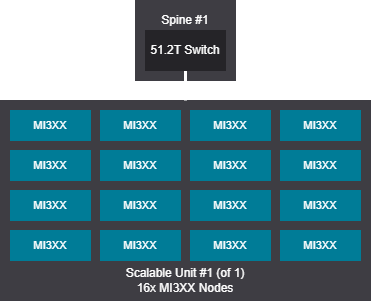

The diagram above was exported from draw.io. Its source (the exported page's mxGraphModel, read from the mxfile embedded in the PNG):
<mxGraphModel dx="2189" dy="835" grid="1" gridSize="10" guides="1" tooltips="1" connect="1" arrows="1" fold="1" page="1" pageScale="1" pageWidth="850" pageHeight="1100" background="#000000" math="0" shadow="0">
  <root>
    <mxCell id="0" />
    <mxCell id="1" parent="0" />
    <mxCell id="IF04Z22ALqxCIhr06tGg-1" parent="1" style="rounded=0;whiteSpace=wrap;html=1;fillColor=#3e3d43;strokeColor=#3e3d43;fontColor=#ffffff;fontSize=14;" value="" vertex="1">
      <mxGeometry height="80" width="100" x="25" y="790" as="geometry" />
    </mxCell>
    <mxCell id="IF04Z22ALqxCIhr06tGg-11" parent="1" style="rounded=0;whiteSpace=wrap;html=1;fillColor=#3e3d43;strokeColor=#3e3d43;fontColor=#ffffff;fontSize=14;" value="" vertex="1">
      <mxGeometry height="200" width="370" x="-110" y="890" as="geometry" />
    </mxCell>
    <mxCell id="IF04Z22ALqxCIhr06tGg-2" edge="1" parent="1" source="IF04Z22ALqxCIhr06tGg-3" style="edgeStyle=orthogonalEdgeStyle;shape=connector;rounded=0;orthogonalLoop=1;jettySize=auto;html=1;exitX=0.5;exitY=1;exitDx=0;exitDy=0;labelBackgroundColor=default;strokeColor=#FFFFFF;strokeWidth=3;fontFamily=Helvetica;fontSize=11;fontColor=default;endArrow=none;endFill=0;entryX=0.5;entryY=0;entryDx=0;entryDy=0;" target="IF04Z22ALqxCIhr06tGg-11">
      <mxGeometry relative="1" as="geometry">
        <Array as="points" />
        <mxPoint x="150" y="880" as="targetPoint" />
      </mxGeometry>
    </mxCell>
    <mxCell id="IF04Z22ALqxCIhr06tGg-15" parent="1" style="rounded=0;whiteSpace=wrap;html=1;fontFamily=Helvetica;fontSize=11;fontColor=default;fillColor=#007C97;strokeColor=#007C97;" value="&lt;font color=&quot;#ffffff&quot;&gt;MI3XX&lt;/font&gt;" vertex="1">
      <mxGeometry height="30" width="80" x="-100" y="900" as="geometry" />
    </mxCell>
    <mxCell id="IF04Z22ALqxCIhr06tGg-19" parent="1" style="text;html=1;align=center;verticalAlign=middle;whiteSpace=wrap;rounded=0;fontColor=#FFFFFF;labelBackgroundColor=#3E3D43;" value="Scalable Unit #1 (of 1)&lt;br&gt;16x MI3XX Nodes" vertex="1">
      <mxGeometry height="40" width="370" x="-110" y="1050" as="geometry" />
    </mxCell>
    <mxCell id="IF04Z22ALqxCIhr06tGg-27" parent="1" style="rounded=0;whiteSpace=wrap;html=1;fontFamily=Helvetica;fontSize=11;fontColor=default;fillColor=#007C97;strokeColor=#007C97;" value="&lt;font color=&quot;#ffffff&quot;&gt;MI3XX&lt;/font&gt;" vertex="1">
      <mxGeometry height="30" width="80" x="-100" y="940" as="geometry" />
    </mxCell>
    <mxCell id="IF04Z22ALqxCIhr06tGg-213" parent="1" style="rounded=0;whiteSpace=wrap;html=1;fontFamily=Helvetica;fontSize=11;fontColor=default;fillColor=#007C97;strokeColor=#007C97;" value="&lt;font color=&quot;#ffffff&quot;&gt;MI3XX&lt;/font&gt;" vertex="1">
      <mxGeometry height="30" width="80" x="-100" y="980" as="geometry" />
    </mxCell>
    <mxCell id="IF04Z22ALqxCIhr06tGg-214" parent="1" style="rounded=0;whiteSpace=wrap;html=1;fontFamily=Helvetica;fontSize=11;fontColor=default;fillColor=#007C97;strokeColor=#007C97;" value="&lt;font color=&quot;#ffffff&quot;&gt;MI3XX&lt;/font&gt;" vertex="1">
      <mxGeometry height="30" width="80" x="-10" y="900" as="geometry" />
    </mxCell>
    <mxCell id="IF04Z22ALqxCIhr06tGg-215" parent="1" style="rounded=0;whiteSpace=wrap;html=1;fontFamily=Helvetica;fontSize=11;fontColor=default;fillColor=#007C97;strokeColor=#007C97;" value="&lt;font color=&quot;#ffffff&quot;&gt;MI3XX&lt;/font&gt;" vertex="1">
      <mxGeometry height="30" width="80" x="-10" y="940" as="geometry" />
    </mxCell>
    <mxCell id="IF04Z22ALqxCIhr06tGg-216" parent="1" style="rounded=0;whiteSpace=wrap;html=1;fontFamily=Helvetica;fontSize=11;fontColor=default;fillColor=#007C97;strokeColor=#007C97;" value="&lt;font color=&quot;#ffffff&quot;&gt;MI3XX&lt;/font&gt;" vertex="1">
      <mxGeometry height="30" width="80" x="-10" y="980" as="geometry" />
    </mxCell>
    <mxCell id="IF04Z22ALqxCIhr06tGg-3" parent="1" style="rounded=0;whiteSpace=wrap;html=1;fillColor=#252428;strokeColor=#252428;fontColor=#ffffff;fontSize=12;" value="51.2T Switch" vertex="1">
      <mxGeometry height="40" width="80" x="35" y="820" as="geometry" />
    </mxCell>
    <mxCell id="IF04Z22ALqxCIhr06tGg-12" parent="1" style="text;html=1;align=center;verticalAlign=middle;whiteSpace=wrap;rounded=0;fontColor=#FFFFFF;labelBackgroundColor=#3E3D43;connectable=0;" value="Spine #1" vertex="1">
      <mxGeometry height="20" width="80" x="35" y="800" as="geometry" />
    </mxCell>
    <mxCell id="6sD_Ql0pTRkyyi3m3dFO-1" parent="1" style="rounded=0;whiteSpace=wrap;html=1;fontFamily=Helvetica;fontSize=11;fontColor=default;fillColor=#007C97;strokeColor=#007C97;" value="&lt;font color=&quot;#ffffff&quot;&gt;MI3XX&lt;/font&gt;" vertex="1">
      <mxGeometry height="30" width="80" x="80" y="900" as="geometry" />
    </mxCell>
    <mxCell id="6sD_Ql0pTRkyyi3m3dFO-2" parent="1" style="rounded=0;whiteSpace=wrap;html=1;fontFamily=Helvetica;fontSize=11;fontColor=default;fillColor=#007C97;strokeColor=#007C97;" value="&lt;font color=&quot;#ffffff&quot;&gt;MI3XX&lt;/font&gt;" vertex="1">
      <mxGeometry height="30" width="80" x="80" y="940" as="geometry" />
    </mxCell>
    <mxCell id="6sD_Ql0pTRkyyi3m3dFO-3" parent="1" style="rounded=0;whiteSpace=wrap;html=1;fontFamily=Helvetica;fontSize=11;fontColor=default;fillColor=#007C97;strokeColor=#007C97;" value="&lt;font color=&quot;#ffffff&quot;&gt;MI3XX&lt;/font&gt;" vertex="1">
      <mxGeometry height="30" width="80" x="80" y="980" as="geometry" />
    </mxCell>
    <mxCell id="6sD_Ql0pTRkyyi3m3dFO-4" parent="1" style="rounded=0;whiteSpace=wrap;html=1;fontFamily=Helvetica;fontSize=11;fontColor=default;fillColor=#007C97;strokeColor=#007C97;" value="&lt;font color=&quot;#ffffff&quot;&gt;MI3XX&lt;/font&gt;" vertex="1">
      <mxGeometry height="30" width="80" x="170" y="900" as="geometry" />
    </mxCell>
    <mxCell id="6sD_Ql0pTRkyyi3m3dFO-5" parent="1" style="rounded=0;whiteSpace=wrap;html=1;fontFamily=Helvetica;fontSize=11;fontColor=default;fillColor=#007C97;strokeColor=#007C97;" value="&lt;font color=&quot;#ffffff&quot;&gt;MI3XX&lt;/font&gt;" vertex="1">
      <mxGeometry height="30" width="80" x="170" y="940" as="geometry" />
    </mxCell>
    <mxCell id="6sD_Ql0pTRkyyi3m3dFO-6" parent="1" style="rounded=0;whiteSpace=wrap;html=1;fontFamily=Helvetica;fontSize=11;fontColor=default;fillColor=#007C97;strokeColor=#007C97;" value="&lt;font color=&quot;#ffffff&quot;&gt;MI3XX&lt;/font&gt;" vertex="1">
      <mxGeometry height="30" width="80" x="170" y="980" as="geometry" />
    </mxCell>
    <mxCell id="6sD_Ql0pTRkyyi3m3dFO-7" parent="1" style="rounded=0;whiteSpace=wrap;html=1;fontFamily=Helvetica;fontSize=11;fontColor=default;fillColor=#007C97;strokeColor=#007C97;" value="&lt;font color=&quot;#ffffff&quot;&gt;MI3XX&lt;/font&gt;" vertex="1">
      <mxGeometry height="30" width="80" x="-100" y="1020" as="geometry" />
    </mxCell>
    <mxCell id="6sD_Ql0pTRkyyi3m3dFO-8" parent="1" style="rounded=0;whiteSpace=wrap;html=1;fontFamily=Helvetica;fontSize=11;fontColor=default;fillColor=#007C97;strokeColor=#007C97;" value="&lt;font color=&quot;#ffffff&quot;&gt;MI3XX&lt;/font&gt;" vertex="1">
      <mxGeometry height="30" width="80" x="-10" y="1020" as="geometry" />
    </mxCell>
    <mxCell id="6sD_Ql0pTRkyyi3m3dFO-9" parent="1" style="rounded=0;whiteSpace=wrap;html=1;fontFamily=Helvetica;fontSize=11;fontColor=default;fillColor=#007C97;strokeColor=#007C97;" value="&lt;font color=&quot;#ffffff&quot;&gt;MI3XX&lt;/font&gt;" vertex="1">
      <mxGeometry height="30" width="80" x="80" y="1020" as="geometry" />
    </mxCell>
    <mxCell id="6sD_Ql0pTRkyyi3m3dFO-10" parent="1" style="rounded=0;whiteSpace=wrap;html=1;fontFamily=Helvetica;fontSize=11;fontColor=default;fillColor=#007C97;strokeColor=#007C97;" value="&lt;font color=&quot;#ffffff&quot;&gt;MI3XX&lt;/font&gt;" vertex="1">
      <mxGeometry height="30" width="80" x="170" y="1020" as="geometry" />
    </mxCell>
  </root>
</mxGraphModel>